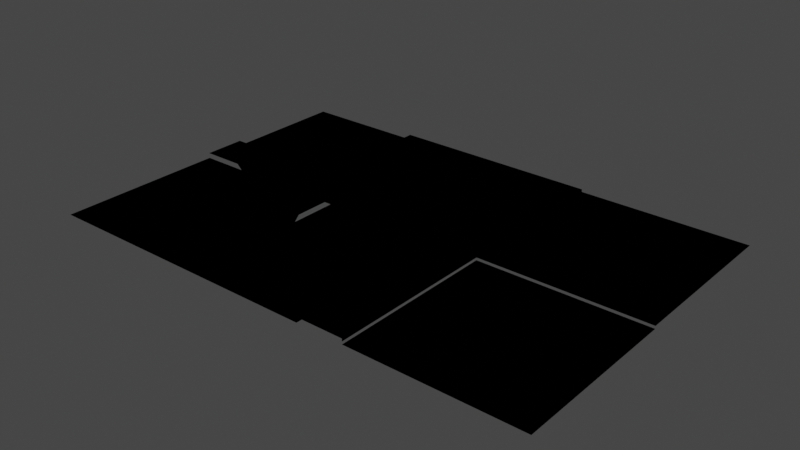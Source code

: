 # Source: road.blend  (saved by Blender 3.0.42; exported with 4.5.12 LTS)
import bpy
from mathutils import Matrix  # noqa: F401  (used for matrix-valued properties, if any)

bpy.ops.wm.read_factory_settings(use_empty=True)
scene = bpy.context.scene
scene.name = 'Scene'

# ---- collections
col_collection = bpy.data.collections.new('Collection'); scene.collection.children.link(col_collection)

# ---- materials (node trees are filled in below, after node groups)
mat_material = bpy.data.materials.new('material')
mat_material.alpha_threshold = 0.0
mat_material.use_transparent_shadow = False
mat_material.line_color = (0.0, 0.0, 0.0, 1.0)
mat_material_alt = bpy.data.materials.new('material_alt')
mat_material_alt.alpha_threshold = 0.0
mat_material_alt.use_transparent_shadow = False
mat_material_alt.line_color = (0.0, 0.0, 0.0, 1.0)

# ---- material node trees
mat_material.use_nodes = True; mat_material.node_tree.nodes.clear()
_N = mat_material.node_tree.nodes; _L = mat_material.node_tree.links
n0 = _N.new('ShaderNodeOutputMaterial'); n0.name = 'Material Output'; n0.location = (300, 300)
n0.is_active_output = True
mat_material_alt.use_nodes = True; mat_material_alt.node_tree.nodes.clear()
_N = mat_material_alt.node_tree.nodes; _L = mat_material_alt.node_tree.links
n0 = _N.new('ShaderNodeOutputMaterial'); n0.name = 'Material Output'; n0.location = (300, 300)
n0.is_active_output = True

# ---- world
world_world = bpy.data.worlds.new('World'); scene.world = world_world
world_world.use_nodes = True; world_world.node_tree.nodes.clear()
_N = world_world.node_tree.nodes; _L = world_world.node_tree.links
n0 = _N.new('ShaderNodeOutputWorld'); n0.name = 'World Output'; n0.location = (300, 300)
n1 = _N.new('ShaderNodeBackground'); n1.name = 'Background'; n1.location = (10, 300)
n1.inputs[0].default_value = (0.05088, 0.05088, 0.05088, 1.0)
_L.new(n1.outputs[0], n0.inputs[0])
n0.is_active_output = True
world_world.color = (0.05088, 0.05088, 0.05088)
world_world.use_sun_shadow = False
world_world.sun_shadow_jitter_overblur = 0.0

# ---- meshes
me_road_center = bpy.data.meshes.new('road_center')
me_road_center.from_pydata([(-8.0, -8.0, 0.25), (8.0, -8.0, 0.25), (-8.0, 8.0, 0.25), (8.0, 8.0, 0.25)], [], [(0, 3, 2), (0, 1, 3)])
_uv = me_road_center.uv_layers.new(name='UVMap')
_uv.uv.foreach_set('vector', [0.0, 0.0, 1.0, 1.0, 0.0, 1.0, 0.0, 0.0, 1.0, 0.0, 1.0, 1.0])
me_road_center.materials.append(mat_material)
me_road_center.use_remesh_fix_poles = True
me_road_center.use_remesh_preserve_attributes = False
me_road_center.update()
me_road_edge = bpy.data.meshes.new('road_edge')
me_road_edge.from_pydata([(-8.0, 8.0, 0.0), (-8.0, -8.0, 0.0), (8.0, 8.0, 0.25), (8.0, -8.0, 0.25), (3.5, 8.0, 0.0), (3.5, -8.0, 0.0), (4.0, -8.0, 0.5), (8.0, -8.0, 0.5), (8.0, 8.0, 0.5), (4.0, 8.0, 0.5)], [], [(9, 7, 8), (3, 8, 7), (6, 4, 5), (0, 5, 4), (0, 1, 5), (9, 6, 7), (6, 9, 4), (3, 2, 8)])
me_road_edge.polygons.foreach_set('material_index', [1, 1, 1, 0, 0, 1, 1, 1])
_uv = me_road_edge.uv_layers.new(name='UVMap')
_uv.uv.foreach_set('vector', [0.75, 1.0, 1.0, 0.0, 1.0, 1.0, 1.0, 0.0, 1.0, 1.0, 1.0, 0.0, 0.75, 0.0, 0.7188, 1.0, 0.7188, 0.0, 0.0, 1.0, 0.7188, 0.0, 0.7188, 1.0, 0.0, 1.0, 0.0, 0.0, 0.7188, 0.0, 0.75, 1.0, 0.75, 0.0, 1.0, 0.0, 0.75, 0.0, 0.75, 1.0, 0.7188, 1.0, 1.0, 0.0, 1.0, 1.0, 1.0, 1.0])
me_road_edge.materials.append(mat_material)
me_road_edge.materials.append(mat_material_alt)
me_road_edge.use_remesh_fix_poles = True
me_road_edge.use_remesh_preserve_attributes = False
me_road_edge.update()
me_road_corner_out = bpy.data.meshes.new('road_corner_out')
me_road_corner_out.from_pydata([(-8.0, -8.0, 0.0), (8.0, -8.0, 0.0), (-8.0, 8.0, 0.0), (-8.0, 3.5, 0.0), (8.0, 3.5, 0.0), (8.0, 4.0, 0.5), (8.0, 8.0, 0.5), (3.5, -8.0, 0.0), (3.5, 8.0, 0.0), (3.5, 3.5, 0.0), (4.0, 8.0, 0.5), (4.0, 4.0, 0.5)], [], [(3, 8, 2), (4, 7, 1), (11, 6, 10), (10, 9, 11), (5, 9, 4), (0, 9, 3), (0, 7, 9), (11, 5, 6), (4, 9, 7), (3, 9, 8), (5, 11, 9), (10, 8, 9)])
me_road_corner_out.polygons.foreach_set('material_index', [0, 0, 1, 1, 1, 0, 0, 1, 0, 0, 1, 1])
_uv = me_road_corner_out.uv_layers.new(name='UVMap')
_uv.uv.foreach_set('vector', [0.0, 0.7187, 0.7188, 1.0, 0.0, 1.0, 1.0, 0.7187, 0.7188, 0.0, 1.0, 0.0, 0.75, 0.75, 1.0, 1.0, 0.75, 1.0, 0.75, 1.0, 0.7188, 0.7187, 0.75, 0.75, 1.0, 0.75, 0.7188, 0.7187, 1.0, 0.7187, 0.0, 0.0, 0.7188, 0.7187, 0.0, 0.7187, 0.0, 0.0, 0.7188, 0.0, 0.7188, 0.7187, 0.75, 0.75, 1.0, 0.75, 1.0, 1.0, 1.0, 0.7187, 0.7188, 0.7187, 0.7188, 0.0, 0.0, 0.7187, 0.7188, 0.7187, 0.7188, 1.0, 1.0, 0.75, 0.75, 0.75, 0.7188, 0.7187, 0.75, 1.0, 0.7188, 1.0, 0.7188, 0.7187])
me_road_corner_out.materials.append(mat_material)
me_road_corner_out.materials.append(mat_material_alt)
me_road_corner_out.use_remesh_fix_poles = True
me_road_corner_out.use_remesh_preserve_attributes = False
me_road_corner_out.update()
me_road_corner_in = bpy.data.meshes.new('road_corner_in')
me_road_corner_in.from_pydata([(-8.0, -8.0, 0.0), (8.0, -8.0, 0.25), (-8.0, 8.0, 0.25), (-8.0, 3.5, 0.0), (8.0, 4.0, 0.25), (3.5, -8.0, 0.0), (4.0, 8.0, 0.25), (3.5, 3.5, 0.0), (8.0, 8.0, 0.25), (4.0, -8.0, 0.5), (8.0, -8.0, 0.5), (4.0, 8.0, 0.5), (-8.0, 8.0, 0.5), (8.0, 4.0, 0.5), (4.0, 4.0, 0.5), (-8.0, 4.0, 0.5), (8.0, 8.0, 0.5)], [], [(4, 10, 1), (14, 16, 11), (11, 8, 6), (14, 3, 7), (8, 13, 4), (13, 9, 10), (11, 15, 14), (5, 14, 7), (12, 6, 2), (0, 7, 3), (0, 5, 7), (14, 13, 16), (11, 12, 15), (13, 14, 9), (5, 9, 14), (14, 15, 3), (4, 13, 10), (8, 16, 13), (11, 16, 8), (12, 11, 6)])
me_road_corner_in.polygons.foreach_set('material_index', [1, 1, 1, 1, 1, 1, 1, 1, 1, 0, 0, 1, 1, 1, 1, 1, 1, 1, 1, 1])
_uv = me_road_corner_in.uv_layers.new(name='UVMap')
_uv.uv.foreach_set('vector', [1.0, 0.75, 0.9846, 0.0, 1.0, 0.0, 0.7385, 0.75, 0.9846, 0.9844, 0.7385, 0.9844, 0.7385, 0.9844, 1.0, 1.0, 0.7385, 1.0, 0.7385, 0.75, 0.0, 0.7188, 0.7077, 0.7188, 1.0, 1.0, 0.9846, 0.75, 1.0, 0.75, 0.9846, 0.75, 0.7385, 0.0, 0.9846, 0.0, 0.7385, 0.9844, 0.0, 0.75, 0.7385, 0.75, 0.7077, 0.0, 0.7385, 0.75, 0.7077, 0.7188, 0.0, 0.9844, 0.7385, 1.0, 0.0, 1.0, 0.0, 0.0, 0.7077, 0.7188, 0.0, 0.7188, 0.0, 0.0, 0.7077, 0.0, 0.7077, 0.7188, 0.7385, 0.75, 0.9846, 0.75, 0.9846, 0.9844, 0.7385, 0.9844, 0.0, 0.9844, 0.0, 0.75, 0.9846, 0.75, 0.7385, 0.75, 0.7385, 0.0, 0.7077, 0.0, 0.7385, 0.0, 0.7385, 0.75, 0.7385, 0.75, 0.0, 0.75, 0.0, 0.7188, 1.0, 0.75, 0.9846, 0.75, 0.9846, 0.0, 1.0, 1.0, 0.9846, 0.9844, 0.9846, 0.75, 0.7385, 0.9844, 0.9846, 0.9844, 1.0, 1.0, 0.0, 0.9844, 0.7385, 0.9844, 0.7385, 1.0])
me_road_corner_in.materials.append(mat_material)
me_road_corner_in.materials.append(mat_material_alt)
me_road_corner_in.use_remesh_fix_poles = True
me_road_corner_in.use_remesh_preserve_attributes = False
me_road_corner_in.update()
me_road_single = bpy.data.meshes.new('road_single')
me_road_single.from_pydata([(-8.0, -8.0, 0.0), (8.0, -8.0, 0.0), (-8.0, 8.0, 0.0), (8.0, 8.0, 0.0), (-1.0, 3.125, 1.0), (-2.75, 3.125, 0.0), (-1.0, 3.875, 1.0), (-2.75, 3.875, 0.0), (1.0, 3.125, 1.0), (1.0, 3.875, 1.0), (2.75, 3.125, 0.0), (2.75, 3.875, 0.0), (-3.0, 3.125, 0.0), (-3.0, 3.875, 0.0), (3.0, 3.125, 0.0), (3.0, 3.875, 0.0), (-1.0, 3.125, 1.125), (-1.0, 3.875, 1.125), (1.0, 3.125, 1.125), (1.0, 3.875, 1.125), (1.0, -3.125, 1.0), (2.75, -3.125, 0.0), (1.0, -3.875, 1.0), (2.75, -3.875, 0.0), (-1.0, -3.125, 1.0), (-1.0, -3.875, 1.0), (-2.75, -3.125, 0.0), (-2.75, -3.875, 0.0), (3.0, -3.125, 0.0), (3.0, -3.875, 0.0), (-3.0, -3.125, 0.0), (-3.0, -3.875, 0.0), (1.0, -3.125, 1.125), (1.0, -3.875, 1.125), (-1.0, -3.125, 1.125), (-1.0, -3.875, 1.125), (-3.125, 1.0, 1.0), (-3.125, 2.75, 0.0), (-3.875, 1.0, 1.0), (-3.875, 2.75, 0.0), (-3.125, -1.0, 1.0), (-3.875, -1.0, 1.0), (-3.125, -2.75, 0.0), (-3.875, -2.75, 0.0), (-3.125, 3.0, 0.0), (-3.875, 3.0, 0.0), (-3.125, -3.0, 0.0), (-3.875, -3.0, 0.0), (-3.125, 1.0, 1.125), (-3.875, 1.0, 1.125), (-3.125, -1.0, 1.125), (-3.875, -1.0, 1.125), (3.125, -1.0, 1.0), (3.125, -2.75, 0.0), (3.875, -1.0, 1.0), (3.875, -2.75, 0.0), (3.125, 1.0, 1.0), (3.875, 1.0, 1.0), (3.125, 2.75, 0.0), (3.875, 2.75, 0.0), (3.125, -3.0, 0.0), (3.875, -3.0, 0.0), (3.125, 3.0, 0.0), (3.875, 3.0, 0.0), (3.125, -1.0, 1.125), (3.875, -1.0, 1.125), (3.125, 1.0, 1.125), (3.875, 1.0, 1.125)], [], [(0, 3, 2), (0, 1, 3), (4, 5, 7, 6), (4, 6, 9, 8), (8, 9, 11, 10), (9, 19, 15, 11), (9, 6, 17, 19), (6, 7, 13, 17), (16, 18, 19, 17), (14, 15, 19, 18), (12, 16, 17, 13), (4, 16, 12, 5), (8, 18, 16, 4), (8, 10, 14, 18), (20, 21, 23, 22), (20, 22, 25, 24), (24, 25, 27, 26), (25, 35, 31, 27), (25, 22, 33, 35), (22, 23, 29, 33), (32, 34, 35, 33), (30, 31, 35, 34), (28, 32, 33, 29), (20, 32, 28, 21), (24, 34, 32, 20), (24, 26, 30, 34), (36, 38, 39, 37), (36, 40, 41, 38), (40, 42, 43, 41), (41, 43, 47, 51), (41, 51, 49, 38), (38, 49, 45, 39), (48, 49, 51, 50), (46, 50, 51, 47), (44, 45, 49, 48), (36, 37, 44, 48), (40, 36, 48, 50), (40, 50, 46, 42), (52, 54, 55, 53), (52, 56, 57, 54), (56, 58, 59, 57), (57, 59, 63, 67), (57, 67, 65, 54), (54, 65, 61, 55), (64, 65, 67, 66), (62, 66, 67, 63), (60, 61, 65, 64), (52, 53, 60, 64), (56, 52, 64, 66), (56, 66, 62, 58)])
me_road_single.polygons.foreach_set('material_index', [0, 0, 1, 1, 1, 1, 1, 1, 1, 1, 1, 1, 1, 1, 1, 1, 1, 1, 1, 1, 1, 1, 1, 1, 1, 1, 1, 1, 1, 1, 1, 1, 1, 1, 1, 1, 1, 1, 1, 1, 1, 1, 1, 1, 1, 1, 1, 1, 1, 1])
_uv = me_road_single.uv_layers.new(name='UVMap')
_uv.uv.foreach_set('vector', [0.0, 0.0, 1.0, 1.0, 0.0, 1.0, 0.0, 0.0, 1.0, 0.0, 1.0, 1.0, 0.4, 0.3, 0.4, 0.0, 0.5, 0.0, 0.5, 0.3, 0.4, 0.3, 0.5, 0.3, 0.5, 0.7, 0.4, 0.7, 0.4, 0.7, 0.5, 0.7, 0.5, 1.0, 0.4, 1.0, 0.1333, 0.7, 0.15, 0.7, 0.0, 1.0, 1.457e-09, 0.9667, 0.1333, 0.7, 0.1333, 0.3, 0.15, 0.3, 0.15, 0.7, 0.1333, 0.3, 4.225e-08, 0.03333, 4.371e-08, 0.0, 0.15, 0.3, 0.3, 0.7, 0.3, 0.3, 0.4, 0.3, 0.4, 0.7, 0.3, 0.0, 0.4, 0.0, 0.4, 0.3, 0.3, 0.3, 0.3, 1.0, 0.3, 0.7, 0.4, 0.7, 0.4, 1.0, 0.2833, 0.7, 0.3, 0.7, 0.15, 1.0, 0.15, 0.9667, 0.2833, 0.3, 0.3, 0.3, 0.3, 0.7, 0.2833, 0.7, 0.2833, 0.3, 0.15, 0.03333, 0.15, 0.0, 0.3, 0.3, 0.4, 0.3, 0.4, 0.0, 0.5, 0.0, 0.5, 0.3, 0.4, 0.3, 0.5, 0.3, 0.5, 0.7, 0.4, 0.7, 0.4, 0.7, 0.5, 0.7, 0.5, 1.0, 0.4, 1.0, 0.1333, 0.7, 0.15, 0.7, 0.0, 1.0, 1.457e-09, 0.9667, 0.1333, 0.7, 0.1333, 0.3, 0.15, 0.3, 0.15, 0.7, 0.1333, 0.3, 4.225e-08, 0.03333, 4.371e-08, 0.0, 0.15, 0.3, 0.3, 0.7, 0.3, 0.3, 0.4, 0.3, 0.4, 0.7, 0.3, 0.0, 0.4, 0.0, 0.4, 0.3, 0.3, 0.3, 0.3, 1.0, 0.3, 0.7, 0.4, 0.7, 0.4, 1.0, 0.2833, 0.7, 0.3, 0.7, 0.15, 1.0, 0.15, 0.9667, 0.2833, 0.3, 0.3, 0.3, 0.3, 0.7, 0.2833, 0.7, 0.2833, 0.3, 0.15, 0.03333, 0.15, 0.0, 0.3, 0.3, 0.4, 0.3, 0.5, 0.3, 0.5, 0.0, 0.4, 0.0, 0.4, 0.3, 0.4, 0.7, 0.5, 0.7, 0.5, 0.3, 0.4, 0.7, 0.4, 1.0, 0.5, 1.0, 0.5, 0.7, 0.1333, 0.7, 1.457e-09, 0.9667, 0.0, 1.0, 0.15, 0.7, 0.1333, 0.7, 0.15, 0.7, 0.15, 0.3, 0.1333, 0.3, 0.1333, 0.3, 0.15, 0.3, 4.371e-08, 0.0, 4.225e-08, 0.03333, 0.3, 0.7, 0.4, 0.7, 0.4, 0.3, 0.3, 0.3, 0.3, 0.0, 0.3, 0.3, 0.4, 0.3, 0.4, 0.0, 0.3, 1.0, 0.4, 1.0, 0.4, 0.7, 0.3, 0.7, 0.2833, 0.7, 0.15, 0.9667, 0.15, 1.0, 0.3, 0.7, 0.2833, 0.3, 0.2833, 0.7, 0.3, 0.7, 0.3, 0.3, 0.2833, 0.3, 0.3, 0.3, 0.15, 0.0, 0.15, 0.03333, 0.4, 0.3, 0.5, 0.3, 0.5, 0.0, 0.4, 0.0, 0.4, 0.3, 0.4, 0.7, 0.5, 0.7, 0.5, 0.3, 0.4, 0.7, 0.4, 1.0, 0.5, 1.0, 0.5, 0.7, 0.1333, 0.7, 1.457e-09, 0.9667, 0.0, 1.0, 0.15, 0.7, 0.1333, 0.7, 0.15, 0.7, 0.15, 0.3, 0.1333, 0.3, 0.1333, 0.3, 0.15, 0.3, 4.371e-08, 0.0, 4.225e-08, 0.03333, 0.3, 0.7, 0.4, 0.7, 0.4, 0.3, 0.3, 0.3, 0.3, 0.0, 0.3, 0.3, 0.4, 0.3, 0.4, 0.0, 0.3, 1.0, 0.4, 1.0, 0.4, 0.7, 0.3, 0.7, 0.2833, 0.7, 0.15, 0.9667, 0.15, 1.0, 0.3, 0.7, 0.2833, 0.3, 0.2833, 0.7, 0.3, 0.7, 0.3, 0.3, 0.2833, 0.3, 0.3, 0.3, 0.15, 0.0, 0.15, 0.03333])
me_road_single.materials.append(mat_material)
me_road_single.materials.append(mat_material_alt)
me_road_single.use_remesh_fix_poles = True
me_road_single.use_remesh_preserve_attributes = False
me_road_single.update()
me_road_corner_out_double = bpy.data.meshes.new('road_corner_out_double')
me_road_corner_out_double.from_pydata([(-8.0, 8.0, 0.0), (8.0, 3.5, 0.0), (8.0, 4.0, 0.5), (8.0, 8.0, 0.5), (8.0, -8.0, 0.0), (3.5, 8.0, 0.0), (3.5, 3.5, 0.0), (4.0, 8.0, 0.5), (4.0, 4.0, 0.5), (-8.0, -3.5, 0.0), (-8.0, -4.0, 0.5), (-8.0, -8.0, 0.5), (-3.5, -8.0, 0.0), (-3.5, -3.5, 0.0), (-4.0, -8.0, 0.5), (-4.0, -4.0, 0.5)], [], [(8, 3, 7), (7, 6, 8), (2, 6, 1), (8, 2, 3), (2, 8, 6), (7, 5, 6), (14, 13, 15), (15, 11, 14), (10, 13, 9), (15, 10, 11), (10, 15, 13), (14, 12, 13), (12, 4, 13), (6, 4, 1), (5, 0, 6), (13, 0, 9), (13, 6, 0), (13, 4, 6)])
me_road_corner_out_double.polygons.foreach_set('material_index', [1, 1, 1, 1, 1, 1, 1, 1, 1, 1, 1, 1, 0, 0, 0, 0, 0, 0])
_uv = me_road_corner_out_double.uv_layers.new(name='UVMap')
_uv.uv.foreach_set('vector', [0.75, 0.75, 1.0, 1.0, 0.75, 1.0, 0.75, 1.0, 0.7188, 0.7188, 0.75, 0.75, 1.0, 0.75, 0.7188, 0.7188, 1.0, 0.7188, 0.75, 0.75, 1.0, 0.75, 1.0, 1.0, 1.0, 0.75, 0.75, 0.75, 0.7188, 0.7188, 0.75, 1.0, 0.7188, 1.0, 0.7188, 0.7188, 0.25, 0.0, 0.2813, 0.2812, 0.25, 0.25, 0.25, 0.25, 2.201e-07, 0.0, 0.25, 0.0, 2.201e-07, 0.25, 0.2813, 0.2812, 0.0, 0.2812, 0.25, 0.25, 2.201e-07, 0.25, 2.201e-07, 0.0, 2.201e-07, 0.25, 0.25, 0.25, 0.2813, 0.2812, 0.25, 0.0, 0.2813, 0.0, 0.2813, 0.2812, 0.2813, 0.0, 1.0, 0.0, 0.2813, 0.2812, 0.7188, 0.7188, 1.0, 0.0, 1.0, 0.7188, 0.7188, 1.0, 0.0, 1.0, 0.7188, 0.7188, 0.2813, 0.2812, 0.0, 1.0, 0.0, 0.2812, 0.2813, 0.2812, 0.7188, 0.7188, 0.0, 1.0, 0.2813, 0.2812, 1.0, 0.0, 0.7188, 0.7188])
me_road_corner_out_double.materials.append(mat_material)
me_road_corner_out_double.materials.append(mat_material_alt)
me_road_corner_out_double.use_remesh_fix_poles = True
me_road_corner_out_double.use_remesh_preserve_attributes = False
me_road_corner_out_double.update()

# ---- objects
ob_road_center = bpy.data.objects.new('road_center', me_road_center)
ob_road_edge = bpy.data.objects.new('road_edge', me_road_edge)
ob_road_corner_out = bpy.data.objects.new('road_corner_out', me_road_corner_out)
ob_road_corner_in = bpy.data.objects.new('road_corner_in', me_road_corner_in)
ob_road_single = bpy.data.objects.new('road_single', me_road_single)
ob_road_corner_out_double = bpy.data.objects.new('road_corner_out_double', me_road_corner_out_double)

# ---- transforms, parenting, visibility, modifiers, constraints
ob_road_center.location = (8.0, 8.0, 0.0)
ob_road_edge.location = (-8.0, -8.0, 0.0)
ob_road_corner_out.location = (-24.0, -8.0, 0.0)
ob_road_corner_in.location = (-8.0, 8.0, 0.0)
ob_road_single.location = (8.0, -8.0, 0.0)
ob_road_corner_out_double.location = (-24.0, 8.0, 0.0)

# ---- collection membership
col_collection.objects.link(ob_road_center)
col_collection.objects.link(ob_road_edge)
col_collection.objects.link(ob_road_corner_out)
col_collection.objects.link(ob_road_corner_in)
col_collection.objects.link(ob_road_single)
col_collection.objects.link(ob_road_corner_out_double)

# ---- scene / render settings (as saved in the file)
scene.frame_start = 1; scene.frame_end = 250; scene.frame_set(1)
scene.render.engine = 'BLENDER_EEVEE_NEXT'
scene.cycles.sampling_pattern = 'TABULATED_SOBOL'
scene.cycles.use_light_tree = False
scene.view_settings.view_transform = 'Filmic'
bpy.context.view_layer.update()

# ---- added for rendering (the .blend has no active camera and no usable light): camera, sun
cam_auto = bpy.data.cameras.new('AutoCamera')
cam_auto.lens = 50.0
cam_auto.sensor_width = 36.0
cam_auto.clip_end = 1000.0
ob_auto_camera = bpy.data.objects.new('AutoCamera', cam_auto)
scene.collection.objects.link(ob_auto_camera)
ob_auto_camera.location = (45.3853, -64.0623, 43.2707)
ob_auto_camera.rotation_euler = (1.09748, -7.21219e-08, 0.694738)
scene.camera = ob_auto_camera
light_auto_sun = bpy.data.lights.new('AutoSun', 'SUN')
light_auto_sun.energy = 3.0
light_auto_sun.angle = 0.0523599
ob_auto_sun = bpy.data.objects.new('AutoSun', light_auto_sun)
scene.collection.objects.link(ob_auto_sun)
ob_auto_sun.rotation_euler = (0.872665, 0.174533, 0.523599)
bpy.context.view_layer.update()
